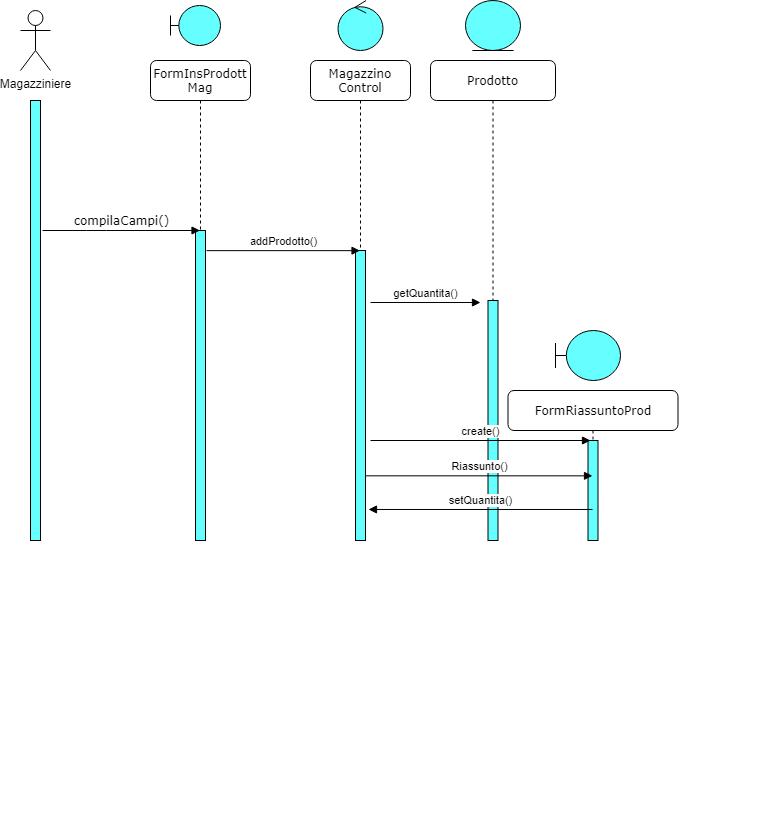

The diagram above was exported from draw.io. Its source (the exported page's mxGraphModel, read from the mxfile embedded in the PNG):
<mxGraphModel dx="868" dy="444" grid="1" gridSize="10" guides="1" tooltips="1" connect="1" arrows="1" fold="1" page="1" pageScale="1" pageWidth="1100" pageHeight="850" background="#ffffff" math="0" shadow="0">
  <root>
    <mxCell id="0" />
    <mxCell id="1" parent="0" />
    <mxCell id="7baba1c4bc27f4b0-2" value="FormInsProdott&lt;br&gt;Mag" style="shape=umlLifeline;perimeter=lifelinePerimeter;whiteSpace=wrap;html=1;container=1;collapsible=0;recursiveResize=0;outlineConnect=0;rounded=1;shadow=0;comic=0;labelBackgroundColor=none;strokeWidth=1;fontFamily=Verdana;fontSize=12;align=center;" parent="1" vertex="1">
      <mxGeometry x="240" y="100" width="100" height="480" as="geometry" />
    </mxCell>
    <mxCell id="7baba1c4bc27f4b0-10" value="" style="html=1;points=[];perimeter=orthogonalPerimeter;rounded=0;shadow=0;comic=0;labelBackgroundColor=none;strokeWidth=1;fontFamily=Verdana;fontSize=12;align=center;fillColor=#66FFFF;" parent="7baba1c4bc27f4b0-2" vertex="1">
      <mxGeometry x="45" y="170" width="10" height="310" as="geometry" />
    </mxCell>
    <mxCell id="sH8My4Nuk2cVDS_fJ5RP-1" value="Magazziniere" style="shape=umlActor;verticalLabelPosition=bottom;verticalAlign=top;html=1;outlineConnect=0;" parent="1" vertex="1">
      <mxGeometry x="110" y="50" width="30" height="60" as="geometry" />
    </mxCell>
    <mxCell id="sH8My4Nuk2cVDS_fJ5RP-3" value="" style="html=1;points=[];perimeter=orthogonalPerimeter;rounded=0;shadow=0;comic=0;labelBackgroundColor=none;strokeWidth=1;fontFamily=Verdana;fontSize=12;align=center;fillColor=#66FFFF;" parent="1" vertex="1">
      <mxGeometry x="120" y="140" width="10" height="440" as="geometry" />
    </mxCell>
    <mxCell id="sH8My4Nuk2cVDS_fJ5RP-10" value="Magazzino&lt;br&gt;Control" style="shape=umlLifeline;perimeter=lifelinePerimeter;whiteSpace=wrap;html=1;container=1;collapsible=0;recursiveResize=0;outlineConnect=0;rounded=1;shadow=0;comic=0;labelBackgroundColor=none;strokeWidth=1;fontFamily=Verdana;fontSize=12;align=center;" parent="1" vertex="1">
      <mxGeometry x="400" y="100" width="100" height="480" as="geometry" />
    </mxCell>
    <mxCell id="sH8My4Nuk2cVDS_fJ5RP-11" value="" style="html=1;points=[];perimeter=orthogonalPerimeter;rounded=0;shadow=0;comic=0;labelBackgroundColor=none;strokeWidth=1;fontFamily=Verdana;fontSize=12;align=center;fillColor=#66FFFF;" parent="sH8My4Nuk2cVDS_fJ5RP-10" vertex="1">
      <mxGeometry x="45" y="190" width="10" height="290" as="geometry" />
    </mxCell>
    <mxCell id="sH8My4Nuk2cVDS_fJ5RP-13" value="compilaCampi()" style="html=1;verticalAlign=bottom;endArrow=block;labelBackgroundColor=none;fontFamily=Verdana;fontSize=12;edgeStyle=elbowEdgeStyle;elbow=vertical;" parent="1" target="7baba1c4bc27f4b0-2" edge="1">
      <mxGeometry relative="1" as="geometry">
        <mxPoint x="132" y="270" as="sourcePoint" />
        <mxPoint x="260" y="271" as="targetPoint" />
        <Array as="points" />
      </mxGeometry>
    </mxCell>
    <mxCell id="sH8My4Nuk2cVDS_fJ5RP-15" value="addProdotto()" style="html=1;verticalAlign=bottom;endArrow=block;exitX=1.1;exitY=0.065;exitDx=0;exitDy=0;exitPerimeter=0;" parent="1" source="7baba1c4bc27f4b0-10" target="sH8My4Nuk2cVDS_fJ5RP-10" edge="1">
      <mxGeometry width="80" relative="1" as="geometry">
        <mxPoint x="340" y="290" as="sourcePoint" />
        <mxPoint x="420" y="290" as="targetPoint" />
      </mxGeometry>
    </mxCell>
    <mxCell id="sH8My4Nuk2cVDS_fJ5RP-17" value="getQuantita()" style="html=1;verticalAlign=bottom;endArrow=block;" parent="1" edge="1">
      <mxGeometry width="80" relative="1" as="geometry">
        <mxPoint x="460" y="342" as="sourcePoint" />
        <mxPoint x="570" y="342" as="targetPoint" />
      </mxGeometry>
    </mxCell>
    <mxCell id="sH8My4Nuk2cVDS_fJ5RP-18" value="Prodotto" style="shape=umlLifeline;perimeter=lifelinePerimeter;whiteSpace=wrap;html=1;container=1;collapsible=0;recursiveResize=0;outlineConnect=0;rounded=1;shadow=0;comic=0;labelBackgroundColor=none;strokeWidth=1;fontFamily=Verdana;fontSize=12;align=center;" parent="1" vertex="1">
      <mxGeometry x="520" y="100" width="125" height="340" as="geometry" />
    </mxCell>
    <mxCell id="sH8My4Nuk2cVDS_fJ5RP-19" value="" style="html=1;points=[];perimeter=orthogonalPerimeter;rounded=0;shadow=0;comic=0;labelBackgroundColor=none;strokeWidth=1;fontFamily=Verdana;fontSize=12;align=center;fillColor=#66FFFF;" parent="sH8My4Nuk2cVDS_fJ5RP-18" vertex="1">
      <mxGeometry x="57.5" y="240" width="10" height="240" as="geometry" />
    </mxCell>
    <mxCell id="sH8My4Nuk2cVDS_fJ5RP-38" style="edgeStyle=orthogonalEdgeStyle;rounded=0;orthogonalLoop=1;jettySize=auto;html=1;exitX=0.5;exitY=1;exitDx=0;exitDy=0;" parent="1" edge="1">
      <mxGeometry relative="1" as="geometry">
        <mxPoint x="845" y="860" as="sourcePoint" />
        <mxPoint x="845" y="860" as="targetPoint" />
      </mxGeometry>
    </mxCell>
    <mxCell id="0qIgahLn8RnxLVcaG4aQ-4" value="FormRiassuntoProd" style="shape=umlLifeline;perimeter=lifelinePerimeter;whiteSpace=wrap;html=1;container=1;collapsible=0;recursiveResize=0;outlineConnect=0;rounded=1;shadow=0;comic=0;labelBackgroundColor=none;strokeWidth=1;fontFamily=Verdana;fontSize=12;align=center;" parent="1" vertex="1">
      <mxGeometry x="597.5" y="430" width="170" height="150" as="geometry" />
    </mxCell>
    <mxCell id="0qIgahLn8RnxLVcaG4aQ-5" value="" style="html=1;points=[];perimeter=orthogonalPerimeter;rounded=0;shadow=0;comic=0;labelBackgroundColor=none;strokeWidth=1;fontFamily=Verdana;fontSize=12;align=center;fillColor=#66FFFF;" parent="0qIgahLn8RnxLVcaG4aQ-4" vertex="1">
      <mxGeometry x="80" y="50" width="10" height="100" as="geometry" />
    </mxCell>
    <mxCell id="0qIgahLn8RnxLVcaG4aQ-11" value="" style="shape=umlBoundary;whiteSpace=wrap;html=1;fillColor=#66FFFF;" parent="1" vertex="1">
      <mxGeometry x="260" y="45" width="50" height="40" as="geometry" />
    </mxCell>
    <mxCell id="0qIgahLn8RnxLVcaG4aQ-12" value="" style="ellipse;shape=umlControl;whiteSpace=wrap;html=1;fillColor=#66FFFF;" parent="1" vertex="1">
      <mxGeometry x="427.5" y="40" width="45" height="50" as="geometry" />
    </mxCell>
    <mxCell id="0qIgahLn8RnxLVcaG4aQ-13" value="" style="ellipse;shape=umlEntity;whiteSpace=wrap;html=1;fillColor=#66FFFF;" parent="1" vertex="1">
      <mxGeometry x="555" y="40" width="55" height="50" as="geometry" />
    </mxCell>
    <mxCell id="0qIgahLn8RnxLVcaG4aQ-14" value="" style="shape=umlBoundary;whiteSpace=wrap;html=1;fillColor=#66FFFF;" parent="1" vertex="1">
      <mxGeometry x="645" y="370" width="65" height="50" as="geometry" />
    </mxCell>
    <mxCell id="MEzNawDrW4NFNghGx_fj-1" value="Riassunto()" style="html=1;verticalAlign=bottom;endArrow=block;exitX=1;exitY=0.777;exitDx=0;exitDy=0;exitPerimeter=0;" edge="1" parent="1" source="sH8My4Nuk2cVDS_fJ5RP-11" target="0qIgahLn8RnxLVcaG4aQ-4">
      <mxGeometry width="80" relative="1" as="geometry">
        <mxPoint x="450" y="480" as="sourcePoint" />
        <mxPoint x="560" y="480" as="targetPoint" />
      </mxGeometry>
    </mxCell>
    <mxCell id="MEzNawDrW4NFNghGx_fj-2" value="create()" style="html=1;verticalAlign=bottom;endArrow=block;exitX=1;exitY=0.777;exitDx=0;exitDy=0;exitPerimeter=0;" edge="1" parent="1">
      <mxGeometry width="80" relative="1" as="geometry">
        <mxPoint x="460" y="480" as="sourcePoint" />
        <mxPoint x="680" y="480" as="targetPoint" />
      </mxGeometry>
    </mxCell>
    <mxCell id="MEzNawDrW4NFNghGx_fj-5" value="setQuantita()" style="html=1;verticalAlign=bottom;endArrow=block;entryX=1.3;entryY=0.893;entryDx=0;entryDy=0;entryPerimeter=0;" edge="1" parent="1" source="0qIgahLn8RnxLVcaG4aQ-4" target="sH8My4Nuk2cVDS_fJ5RP-11">
      <mxGeometry width="80" relative="1" as="geometry">
        <mxPoint x="470" y="352" as="sourcePoint" />
        <mxPoint x="580" y="352" as="targetPoint" />
      </mxGeometry>
    </mxCell>
  </root>
</mxGraphModel>